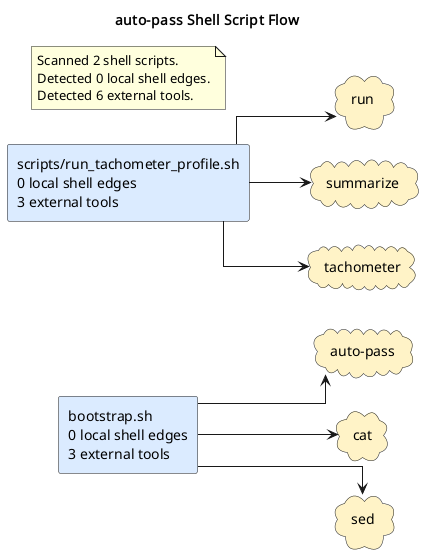

The diagram above was rendered by PlantUML. Its source (embedded in the PNG):
@startuml
title auto-pass Shell Script Flow
left to right direction
skinparam shadowing false
skinparam defaultFontName Monospace
skinparam componentStyle rectangle
skinparam linetype ortho
rectangle "bootstrap.sh\n0 local shell edges\n3 external tools" as shell_bootstrap_sh #DBEAFE
rectangle "scripts/run_tachometer_profile.sh\n0 local shell edges\n3 external tools" as shell_scripts_run_tachometer_profile_sh #DBEAFE
cloud "auto-pass" as tool_auto_pass #FEF3C7
cloud "cat" as tool_cat #FEF3C7
cloud "run" as tool_run #FEF3C7
cloud "sed" as tool_sed #FEF3C7
cloud "summarize" as tool_summarize #FEF3C7
cloud "tachometer" as tool_tachometer #FEF3C7
shell_bootstrap_sh --> tool_auto_pass
shell_bootstrap_sh --> tool_cat
shell_bootstrap_sh --> tool_sed
shell_scripts_run_tachometer_profile_sh --> tool_run
shell_scripts_run_tachometer_profile_sh --> tool_summarize
shell_scripts_run_tachometer_profile_sh --> tool_tachometer
note as shellGraphSummary
Scanned 2 shell scripts.
Detected 0 local shell edges.
Detected 6 external tools.
end note
@enduml